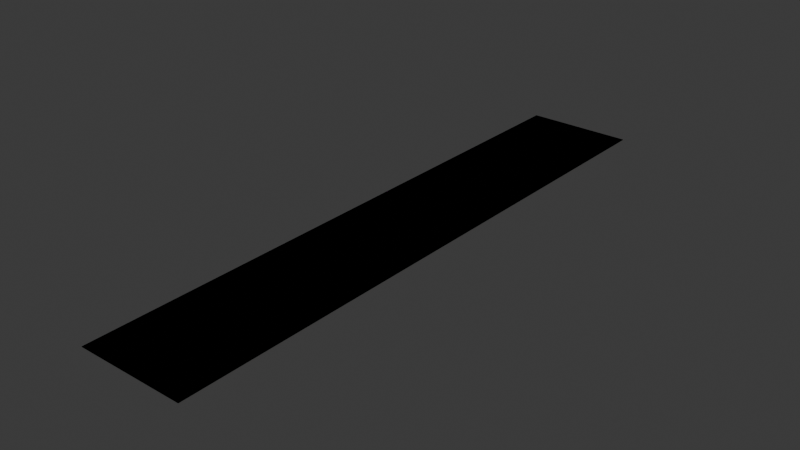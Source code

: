 # Source: straight_road_100m.blend  (saved by Blender 5.0.119; exported with 4.5.12 LTS)
import bpy
from mathutils import Matrix  # noqa: F401  (used for matrix-valued properties, if any)

bpy.ops.wm.read_factory_settings(use_empty=True)
scene = bpy.context.scene
scene.name = 'Scene'

# ---- collections
col_collection = bpy.data.collections.new('Collection'); scene.collection.children.link(col_collection)

# ---- images (referenced by path relative to the original .blend; pixels are not part of the script)
import os
ASSET_DIR = os.environ.get("B2B_ASSET_DIR", "")  # directory of the original .blend (textures are referenced by path, not embedded)
HERE = os.path.dirname(os.path.abspath(__file__))  # packed textures are extracted next to this script under _unpacked/

def load_image(name, relpath, width, height, colorspace="sRGB"):
    """Load a texture the original file referenced (path relative to the .blend, or extracted next to this script)."""
    p = next((c for c in (os.path.join(HERE, relpath), os.path.join(ASSET_DIR, relpath)) if relpath and os.path.exists(c)), "")
    if p:
        img = bpy.data.images.load(p, check_existing=True)
        img.name = name
    else:  # same state as the original file: an image datablock whose file is absent (Cycles renders it pink)
        img = bpy.data.images.new(name, width, height)
        img.source = "FILE"
        img.filepath = "//" + (relpath or name)
    img.colorspace_settings.name = colorspace
    return img
img_two_way_two_lane_png = load_image('two_way_two_lane.png', 'two_way_two_lane.png', 1024, 1024, 'sRGB')
img_one_way_two_lane_png = load_image('one_way_two_lane.png', 'one_way_two_lane.png', 1024, 1024, 'sRGB')
img_one_way_four_lane_png = load_image('one_way_four_lane.png', 'one_way_four_lane.png', 1024, 1024, 'sRGB')
img_two_way_four_lane_png = load_image('two_way_four_lane.png', 'two_way_four_lane.png', 1024, 1024, 'sRGB')

# ---- materials (node trees are filled in below, after node groups)
mat_road_texture = bpy.data.materials.new('road_texture')
mat_road_texture.alpha_threshold = 0.0
mat_road_texture.use_backface_culling_lightprobe_volume = False
mat_road_texture.roughness = 0.5
mat_road_texture.line_color = (0.0, 0.0, 0.0, 1.0)
mat_road_texture_001 = bpy.data.materials.new('road_texture.001')
mat_road_texture_001.alpha_threshold = 0.0
mat_road_texture_001.use_backface_culling_lightprobe_volume = False
mat_road_texture_001.roughness = 0.5
mat_road_texture_001.line_color = (0.0, 0.0, 0.0, 1.0)
mat_road_texture_002 = bpy.data.materials.new('road_texture.002')
mat_road_texture_002.alpha_threshold = 0.0
mat_road_texture_002.use_backface_culling_lightprobe_volume = False
mat_road_texture_002.roughness = 0.5
mat_road_texture_002.line_color = (0.0, 0.0, 0.0, 1.0)
mat_road_texture_003 = bpy.data.materials.new('road_texture.003')
mat_road_texture_003.alpha_threshold = 0.0
mat_road_texture_003.use_backface_culling_lightprobe_volume = False
mat_road_texture_003.roughness = 0.5
mat_road_texture_003.line_color = (0.0, 0.0, 0.0, 1.0)

# ---- material node trees
mat_road_texture.use_nodes = True; mat_road_texture.node_tree.nodes.clear()
_N = mat_road_texture.node_tree.nodes; _L = mat_road_texture.node_tree.links
n0 = _N.new('ShaderNodeOutputMaterial'); n0.name = 'Material Output'; n0.location = (200, 100)
n1 = _N.new('ShaderNodeBsdfPrincipled'); n1.name = 'Principled BSDF'; n1.location = (-200, 100)
n1.inputs[1].default_value = 1.0
n1.inputs[2].default_value = 1.0
n2 = _N.new('ShaderNodeTexImage'); n2.name = 'Image Texture'; n2.location = (-591, 101)
n2.image = img_two_way_two_lane_png
n2.interpolation = 'Closest'
_L.new(n1.outputs[0], n0.inputs[0])
_L.new(n2.outputs[0], n1.inputs[0])
n0.is_active_output = True
mat_road_texture_001.use_nodes = True; mat_road_texture_001.node_tree.nodes.clear()
_N = mat_road_texture_001.node_tree.nodes; _L = mat_road_texture_001.node_tree.links
n0 = _N.new('ShaderNodeOutputMaterial'); n0.name = 'Material Output'; n0.location = (200, 100)
n1 = _N.new('ShaderNodeBsdfPrincipled'); n1.name = 'Principled BSDF'; n1.location = (-200, 100)
n1.inputs[1].default_value = 1.0
n1.inputs[2].default_value = 1.0
n2 = _N.new('ShaderNodeTexImage'); n2.name = 'Image Texture'; n2.location = (-591, 101)
n2.image = img_one_way_two_lane_png
n2.interpolation = 'Closest'
_L.new(n1.outputs[0], n0.inputs[0])
_L.new(n2.outputs[0], n1.inputs[0])
n0.is_active_output = True
mat_road_texture_002.use_nodes = True; mat_road_texture_002.node_tree.nodes.clear()
_N = mat_road_texture_002.node_tree.nodes; _L = mat_road_texture_002.node_tree.links
n0 = _N.new('ShaderNodeOutputMaterial'); n0.name = 'Material Output'; n0.location = (200, 100)
n1 = _N.new('ShaderNodeBsdfPrincipled'); n1.name = 'Principled BSDF'; n1.location = (-200, 100)
n1.inputs[1].default_value = 1.0
n1.inputs[2].default_value = 1.0
n2 = _N.new('ShaderNodeTexImage'); n2.name = 'Image Texture'; n2.location = (-591, 101)
n2.image = img_one_way_four_lane_png
n2.interpolation = 'Closest'
_L.new(n1.outputs[0], n0.inputs[0])
_L.new(n2.outputs[0], n1.inputs[0])
n0.is_active_output = True
mat_road_texture_003.use_nodes = True; mat_road_texture_003.node_tree.nodes.clear()
_N = mat_road_texture_003.node_tree.nodes; _L = mat_road_texture_003.node_tree.links
n0 = _N.new('ShaderNodeOutputMaterial'); n0.name = 'Material Output'; n0.location = (200, 100)
n1 = _N.new('ShaderNodeBsdfPrincipled'); n1.name = 'Principled BSDF'; n1.location = (-200, 100)
n1.inputs[1].default_value = 1.0
n1.inputs[2].default_value = 1.0
n2 = _N.new('ShaderNodeTexImage'); n2.name = 'Image Texture'; n2.location = (-591, 101)
n2.image = img_two_way_four_lane_png
n2.interpolation = 'Closest'
_L.new(n1.outputs[0], n0.inputs[0])
_L.new(n2.outputs[0], n1.inputs[0])
n0.is_active_output = True

# ---- world
world_world = bpy.data.worlds.new('World'); scene.world = world_world
world_world.use_nodes = True; world_world.node_tree.nodes.clear()
_N = world_world.node_tree.nodes; _L = world_world.node_tree.links
n0 = _N.new('ShaderNodeOutputWorld'); n0.name = 'World Output'; n0.location = (200, 100)
n1 = _N.new('ShaderNodeBackground'); n1.name = 'Background'; n1.location = (-200, 100)
n1.inputs[0].default_value = (0.05088, 0.05088, 0.05088, 1.0)
_L.new(n1.outputs[0], n0.inputs[0])
n0.is_active_output = True
world_world.color = (0.05088, 0.05088, 0.05088)
world_world.sun_shadow_jitter_overblur = 0.0

# ---- meshes
me_cube = bpy.data.meshes.new('Cube')
me_cube.from_pydata([(1.0, 1.0, 1.0), (1.0, 1.0, -1.0), (1.0, -1.0, 1.0), (1.0, -1.0, -1.0), (-1.0, 1.0, 1.0), (-1.0, 1.0, -1.0), (-1.0, -1.0, 1.0), (-1.0, -1.0, -1.0)], [], [(0, 4, 6, 2), (3, 2, 6, 7), (7, 6, 4, 5), (5, 1, 3, 7), (1, 0, 2, 3), (5, 4, 0, 1)])
_uv = me_cube.uv_layers.new(name='UVMap')
_uv.uv.foreach_set('vector', [0.0, -14.5, 1.0, -14.5, 1.0, 15.5, 0.0, 15.5, 0.0, -14.5, 1.0, -14.5, 1.0, 15.5, 0.0, 15.5, 0.0, -14.5, 1.0, -14.5, 1.0, 15.5, 0.0, 15.5, 0.0, -14.5, 1.0, -14.5, 1.0, 15.5, 0.0, 15.5, 0.0, -14.5, 1.0, -14.5, 1.0, 15.5, 0.0, 15.5, 0.0, -14.5, 1.0, -14.5, 1.0, 15.5, 0.0, 15.5])
me_cube.materials.append(mat_road_texture)
me_cube.use_mirror_vertex_groups = False
me_cube.update()
me_cube_001 = bpy.data.meshes.new('Cube.001')
me_cube_001.from_pydata([(1.0, 1.0, 1.0), (1.0, 1.0, -1.0), (1.0, -1.0, 1.0), (1.0, -1.0, -1.0), (-1.0, 1.0, 1.0), (-1.0, 1.0, -1.0), (-1.0, -1.0, 1.0), (-1.0, -1.0, -1.0)], [], [(0, 4, 6, 2), (3, 2, 6, 7), (7, 6, 4, 5), (5, 1, 3, 7), (1, 0, 2, 3), (5, 4, 0, 1)])
_uv = me_cube_001.uv_layers.new(name='UVMap')
_uv.uv.foreach_set('vector', [0.0, -14.5, 1.0, -14.5, 1.0, 15.5, 0.0, 15.5, 0.0, -14.5, 1.0, -14.5, 1.0, 15.5, 0.0, 15.5, 0.0, -14.5, 1.0, -14.5, 1.0, 15.5, 0.0, 15.5, 0.0, -14.5, 1.0, -14.5, 1.0, 15.5, 0.0, 15.5, 0.0, -14.5, 1.0, -14.5, 1.0, 15.5, 0.0, 15.5, 0.0, -14.5, 1.0, -14.5, 1.0, 15.5, 0.0, 15.5])
me_cube_001.materials.append(mat_road_texture_001)
me_cube_001.use_mirror_vertex_groups = False
me_cube_001.update()
me_cube_002 = bpy.data.meshes.new('Cube.002')
me_cube_002.from_pydata([(1.0, 1.0, 1.0), (1.0, 1.0, -1.0), (1.0, -1.0, 1.0), (1.0, -1.0, -1.0), (-1.0, 1.0, 1.0), (-1.0, 1.0, -1.0), (-1.0, -1.0, 1.0), (-1.0, -1.0, -1.0)], [], [(0, 4, 6, 2), (3, 2, 6, 7), (7, 6, 4, 5), (5, 1, 3, 7), (1, 0, 2, 3), (5, 4, 0, 1)])
_uv = me_cube_002.uv_layers.new(name='UVMap')
_uv.uv.foreach_set('vector', [0.0, -14.5, 1.0, -14.5, 1.0, 15.5, 0.0, 15.5, 0.0, -14.5, 1.0, -14.5, 1.0, 15.5, 0.0, 15.5, 0.0, -14.5, 1.0, -14.5, 1.0, 15.5, 0.0, 15.5, 0.0, -14.5, 1.0, -14.5, 1.0, 15.5, 0.0, 15.5, 0.0, -14.5, 1.0, -14.5, 1.0, 15.5, 0.0, 15.5, 0.0, -14.5, 1.0, -14.5, 1.0, 15.5, 0.0, 15.5])
me_cube_002.materials.append(mat_road_texture_002)
me_cube_002.use_mirror_vertex_groups = False
me_cube_002.update()
me_cube_003 = bpy.data.meshes.new('Cube.003')
me_cube_003.from_pydata([(1.0, 1.0, 1.0), (1.0, 1.0, -1.0), (1.0, -1.0, 1.0), (1.0, -1.0, -1.0), (-1.0, 1.0, 1.0), (-1.0, 1.0, -1.0), (-1.0, -1.0, 1.0), (-1.0, -1.0, -1.0)], [], [(0, 4, 6, 2), (3, 2, 6, 7), (7, 6, 4, 5), (5, 1, 3, 7), (1, 0, 2, 3), (5, 4, 0, 1)])
_uv = me_cube_003.uv_layers.new(name='UVMap')
_uv.uv.foreach_set('vector', [0.0, -14.5, 1.0, -14.5, 1.0, 15.5, 0.0, 15.5, 0.0, -14.5, 1.0, -14.5, 1.0, 15.5, 0.0, 15.5, 0.0, -14.5, 1.0, -14.5, 1.0, 15.5, 0.0, 15.5, 0.0, -14.5, 1.0, -14.5, 1.0, 15.5, 0.0, 15.5, 0.0, -14.5, 1.0, -14.5, 1.0, 15.5, 0.0, 15.5, 0.0, -14.5, 1.0, -14.5, 1.0, 15.5, 0.0, 15.5])
me_cube_003.materials.append(mat_road_texture_003)
me_cube_003.use_mirror_vertex_groups = False
me_cube_003.update()

# ---- objects
ob_two_way_two_lane = bpy.data.objects.new('two_way_two_lane', me_cube)
ob_one_way_two_lane = bpy.data.objects.new('one_way_two_lane', me_cube_001)
ob_one_way_four_lane = bpy.data.objects.new('one_way_four_lane', me_cube_002)
ob_two_way_four_lane = bpy.data.objects.new('two_way_four_lane', me_cube_003)

# ---- transforms, parenting, visibility, modifiers, constraints
ob_two_way_two_lane.location = (0.0, 50.0, 0.0)
ob_two_way_two_lane.scale = (5.0, 50.0, 0.05)
ob_two_way_two_lane.lock_rotations_4d = False
ob_two_way_two_lane.empty_display_type = 'ARROWS'
ob_two_way_two_lane.lineart.crease_threshold = 0.0
ob_one_way_two_lane.location = (0.0, 50.0, 0.0)
ob_one_way_two_lane.scale = (5.0, 50.0, 0.05)
ob_one_way_two_lane.lock_rotations_4d = False
ob_one_way_two_lane.empty_display_type = 'ARROWS'
ob_one_way_two_lane.lineart.crease_threshold = 0.0
ob_one_way_four_lane.location = (0.0, 50.0, 0.0)
ob_one_way_four_lane.scale = (9.0, 50.0, 0.05)
ob_one_way_four_lane.lock_rotations_4d = False
ob_one_way_four_lane.empty_display_type = 'ARROWS'
ob_one_way_four_lane.lineart.crease_threshold = 0.0
ob_two_way_four_lane.location = (0.0, 50.0, 0.0)
ob_two_way_four_lane.scale = (9.0, 50.0, 0.05)
ob_two_way_four_lane.lock_rotations_4d = False
ob_two_way_four_lane.empty_display_type = 'ARROWS'
ob_two_way_four_lane.lineart.crease_threshold = 0.0

# ---- collection membership
col_collection.objects.link(ob_two_way_two_lane)
col_collection.objects.link(ob_one_way_two_lane)
col_collection.objects.link(ob_one_way_four_lane)
col_collection.objects.link(ob_two_way_four_lane)

# ---- scene / render settings (as saved in the file)
scene.frame_start = 1; scene.frame_end = 250; scene.frame_set(1)
scene.render.engine = 'BLENDER_EEVEE_NEXT'
scene.render.bake_bias = 0.0
scene.render.bake_samples = 0
scene.cycles.sampling_pattern = 'TABULATED_SOBOL'
scene.eevee.use_volume_custom_range = False
bpy.context.view_layer.update()

# ---- added for rendering (the .blend has no active camera and no usable light): camera, sun
cam_auto = bpy.data.cameras.new('AutoCamera')
cam_auto.lens = 50.0
cam_auto.sensor_width = 36.0
cam_auto.clip_end = 1649.86
ob_auto_camera = bpy.data.objects.new('AutoCamera', cam_auto)
scene.collection.objects.link(ob_auto_camera)
ob_auto_camera.location = (94.0094, -62.8113, 75.2075)
ob_auto_camera.rotation_euler = (1.09748, -7.21219e-08, 0.694738)
scene.camera = ob_auto_camera
light_auto_sun = bpy.data.lights.new('AutoSun', 'SUN')
light_auto_sun.energy = 3.0
light_auto_sun.angle = 0.0523599
ob_auto_sun = bpy.data.objects.new('AutoSun', light_auto_sun)
scene.collection.objects.link(ob_auto_sun)
ob_auto_sun.rotation_euler = (0.872665, 0.174533, 0.523599)
bpy.context.view_layer.update()
